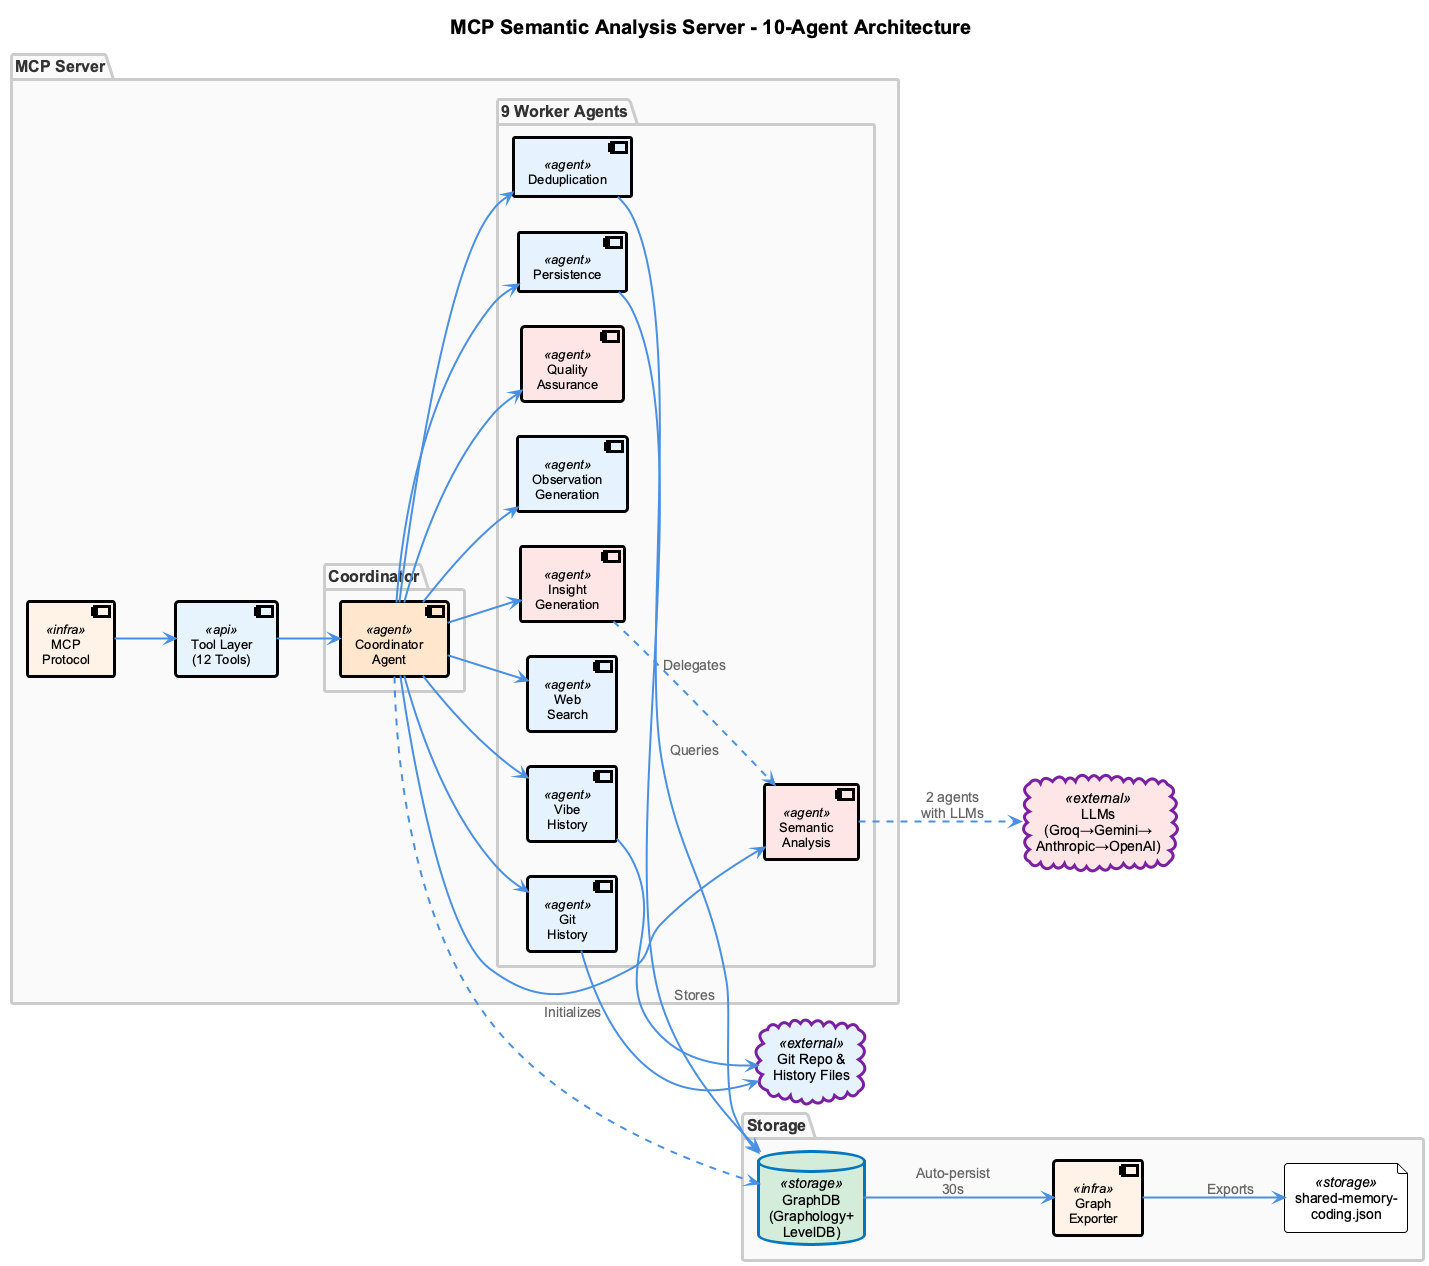

The diagram above was rendered by PlantUML. Its source (embedded in the PNG):
@startuml mcp-server-architecture
!include _standard-style.puml

' Presentation-optimized version (landscape, larger fonts, minimal notes)

skinparam defaultFontSize 14
skinparam titleFontSize 20
skinparam packageFontSize 16
skinparam componentFontSize 13
skinparam noteFontSize 11
skinparam ArrowThickness 2

title MCP Semantic Analysis Server - 10-Agent Architecture

left to right direction

package "MCP Server" as SERVER {
  component "MCP\nProtocol" as MCP <<infra>>
  component "Tool Layer\n(12 Tools)" as TOOLS <<api>>

  package "Coordinator" as COORD_PKG {
    component "Coordinator\nAgent" as COORDINATOR <<agent>> #FFE6CC
  }

  package "9 Worker Agents" as AGENTS_PKG {
    component "Git\nHistory" as GIT <<agent>> #E6F3FF
    component "Vibe\nHistory" as VIBE <<agent>> #E6F3FF
    component "Semantic\nAnalysis" as SEMANTIC <<agent>> #FFE6E6
    component "Web\nSearch" as WEB <<agent>> #E6F3FF
    component "Insight\nGeneration" as INSIGHT <<agent>> #FFE6E6
    component "Observation\nGeneration" as OBS <<agent>> #E6F3FF
    component "Quality\nAssurance" as QA <<agent>> #FFE6E6
    component "Persistence" as PERSIST <<agent>> #E6F3FF
    component "Deduplication" as DEDUP <<agent>> #E6F3FF
  }
}

package "Storage" as STORAGE_PKG {
  database "GraphDB\n(Graphology+\nLevelDB)" as GRAPHDB <<storage>> #D4EDDA
  component "Graph\nExporter" as EXPORTER <<infra>>
  file "shared-memory-\ncoding.json" as JSON <<storage>>
}

cloud "LLMs\n(Groq→Gemini→\nAnthropic→OpenAI)" as LLMS <<external>> #FFE6E6
cloud "Git Repo &\nHistory Files" as DATA_SOURCES <<external>> #E6F3FF

' Main flow
MCP --> TOOLS
TOOLS --> COORDINATOR
COORDINATOR --> GIT
COORDINATOR --> VIBE
COORDINATOR --> SEMANTIC
COORDINATOR --> WEB
COORDINATOR --> INSIGHT
COORDINATOR --> OBS
COORDINATOR --> QA
COORDINATOR --> PERSIST
COORDINATOR --> DEDUP

' Storage connections
COORDINATOR ..> GRAPHDB : "Initializes"
PERSIST --> GRAPHDB : "Stores"
DEDUP --> GRAPHDB : "Queries"
GRAPHDB --> EXPORTER : "Auto-persist\n30s"
EXPORTER --> JSON : "Exports"

' External connections
GIT --> DATA_SOURCES
VIBE --> DATA_SOURCES
SEMANTIC ..> LLMS : "2 agents\nwith LLMs"
INSIGHT ..> SEMANTIC : "Delegates"

@enduml